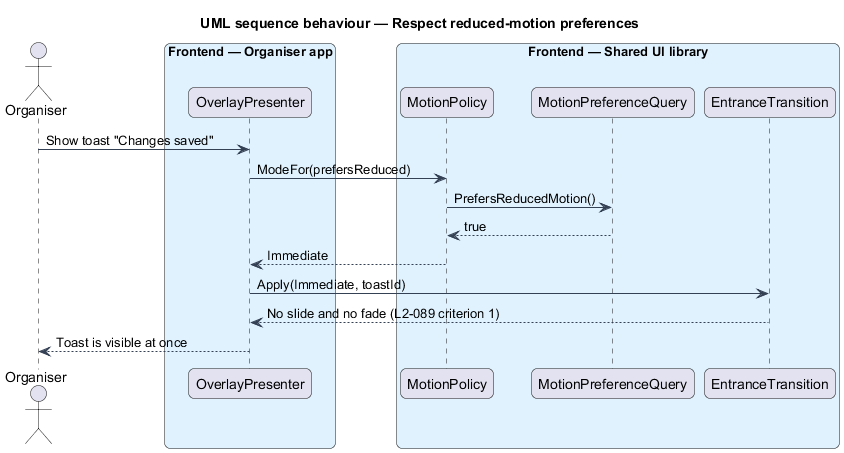

The diagram above was rendered by PlantUML. Its source (embedded in the PNG):
@startuml
title UML sequence behaviour — Respect reduced-motion preferences
skinparam backgroundColor #FFFFFF
skinparam shadowing false
skinparam roundcorner 12
skinparam defaultFontName Arial
skinparam ArrowColor #344054
skinparam rectangle {
  BorderColor #344054
  FontColor #101828
}
skinparam package {
  BorderColor #667085
  FontColor #101828
  BackgroundColor #F9FAFB
}
actor "Organiser" as actor
box "Frontend — Organiser app" #E0F2FE
  participant "OverlayPresenter" as presenter
end box
box "Frontend — Shared UI library" #E0F2FE
  participant "MotionPolicy" as policy
  participant "MotionPreferenceQuery" as query
  participant "EntranceTransition" as entrance
end box
actor -> presenter : Show toast "Changes saved"
presenter -> policy : ModeFor(prefersReduced)
policy -> query : PrefersReducedMotion()
query --> policy : true
policy --> presenter : Immediate
presenter -> entrance : Apply(Immediate, toastId)
entrance --> presenter : No slide and no fade (L2-089 criterion 1)
presenter --> actor : Toast is visible at once
@enduml